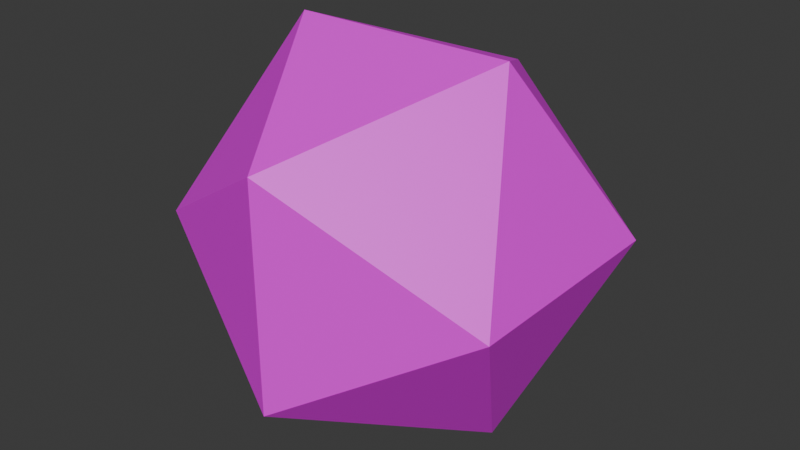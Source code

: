 # Source: d20.blend  (saved by Blender 4.5.91; exported with 4.5.12 LTS)
import bpy
from mathutils import Matrix  # noqa: F401  (used for matrix-valued properties, if any)

bpy.ops.wm.read_factory_settings(use_empty=True)
scene = bpy.context.scene
scene.name = 'Scene'

# ---- collections
col_collection = bpy.data.collections.new('Collection'); scene.collection.children.link(col_collection)

# ---- images (referenced by path relative to the original .blend; pixels are not part of the script)
import os
ASSET_DIR = os.environ.get("B2B_ASSET_DIR", "")  # directory of the original .blend (textures are referenced by path, not embedded)
HERE = os.path.dirname(os.path.abspath(__file__))  # packed textures are extracted next to this script under _unpacked/

def load_image(name, relpath, width, height, colorspace="sRGB"):
    """Load a texture the original file referenced (path relative to the .blend, or extracted next to this script)."""
    p = next((c for c in (os.path.join(HERE, relpath), os.path.join(ASSET_DIR, relpath)) if relpath and os.path.exists(c)), "")
    if p:
        img = bpy.data.images.load(p, check_existing=True)
        img.name = name
    else:  # same state as the original file: an image datablock whose file is absent (Cycles renders it pink)
        img = bpy.data.images.new(name, width, height)
        img.source = "FILE"
        img.filepath = "//" + (relpath or name)
    img.colorspace_settings.name = colorspace
    return img
img_solid_base_color = load_image('Solid Base Color', 'Solid Base Color.png', 1024, 1024, 'sRGB')

# ---- materials (node trees are filled in below, after node groups)
mat_material = bpy.data.materials.new('Material')
mat_material.alpha_threshold = 0.0
mat_material.roughness = 0.5
mat_material.line_color = (0.0, 0.0, 0.0, 1.0)

# ---- material node trees
mat_material.use_nodes = True; mat_material.node_tree.nodes.clear()
_N = mat_material.node_tree.nodes; _L = mat_material.node_tree.links
n0 = _N.new('ShaderNodeOutputMaterial'); n0.name = 'Material Output'; n0.location = (200, 100)
n1 = _N.new('ShaderNodeBsdfPrincipled'); n1.name = 'Principled BSDF'; n1.location = (-200, 100)
n1.inputs[3].default_value = 1.45
n2 = _N.new('ShaderNodeTexImage'); n2.name = 'Image Texture'; n2.location = (-490, 80)
n2.image = img_solid_base_color
_L.new(n1.outputs[0], n0.inputs[0])
_L.new(n2.outputs[0], n1.inputs[0])
n0.is_active_output = True

# ---- world
world_world = bpy.data.worlds.new('World'); scene.world = world_world
world_world.use_nodes = True; world_world.node_tree.nodes.clear()
_N = world_world.node_tree.nodes; _L = world_world.node_tree.links
n0 = _N.new('ShaderNodeOutputWorld'); n0.name = 'World Output'; n0.location = (200, 100)
n1 = _N.new('ShaderNodeBackground'); n1.name = 'Background'; n1.location = (-200, 100)
n1.inputs[0].default_value = (0.05088, 0.05088, 0.05088, 1.0)
_L.new(n1.outputs[0], n0.inputs[0])
n0.is_active_output = True
world_world.color = (0.05088, 0.05088, 0.05088)
world_world.sun_shadow_jitter_overblur = 0.0

# ---- meshes
me_solid = bpy.data.meshes.new('Solid')
me_solid.from_pydata([(0.8507, 0.5257, 0.0), (-0.8507, 0.5257, 0.0), (0.8507, -0.5257, 0.0), (-0.8507, -0.5257, 0.0), (0.5257, 0.0, 0.8507), (0.5257, 0.0, -0.8507), (-0.5257, 0.0, 0.8507), (-0.5257, 0.0, -0.8507), (0.0, 0.8507, 0.5257), (0.0, -0.8507, 0.5257), (0.0, 0.8507, -0.5257), (0.0, -0.8507, -0.5257)], [], [(0, 8, 4), (0, 5, 10), (2, 4, 9), (2, 11, 5), (1, 6, 8), (1, 10, 7), (3, 9, 6), (3, 7, 11), (0, 10, 8), (1, 8, 10), (2, 9, 11), (3, 11, 9), (4, 2, 0), (5, 0, 2), (6, 1, 3), (7, 3, 1), (8, 6, 4), (9, 4, 6), (10, 5, 7), (11, 7, 5)])
_uv = me_solid.uv_layers.new(name='UVMap')
_uv.uv.foreach_set('vector', [0.0004018, 0.0004018, 0.1425, 0.1425, 0.0004018, 0.2845, 0.1433, 0.0004018, 0.2853, 0.1425, 0.1433, 0.2845, 0.2861, 0.0004018, 0.4282, 0.1425, 0.2861, 0.2845, 0.0004018, 0.2853, 0.1425, 0.4274, 0.0004018, 0.5694, 0.1433, 0.2853, 0.2853, 0.4274, 0.1433, 0.5694, 0.2861, 0.2853, 0.4282, 0.4274, 0.2861, 0.5694, 0.429, 0.0004018, 0.571, 0.1425, 0.429, 0.2845, 0.429, 0.2853, 0.571, 0.4274, 0.429, 0.5694, 0.5718, 0.0004018, 0.7139, 0.1425, 0.5718, 0.2845, 0.5718, 0.2853, 0.7139, 0.4274, 0.5718, 0.5694, 0.0004018, 0.5702, 0.1425, 0.7123, 0.0004018, 0.8543, 0.1433, 0.5702, 0.2853, 0.7123, 0.1433, 0.8543, 0.2861, 0.5702, 0.4282, 0.7123, 0.2861, 0.8543, 0.429, 0.5702, 0.571, 0.7123, 0.429, 0.8543, 0.5718, 0.5702, 0.7139, 0.7123, 0.5718, 0.8543, 0.7147, 0.0004018, 0.8567, 0.1425, 0.7147, 0.2845, 0.7147, 0.2853, 0.8567, 0.4274, 0.7147, 0.5694, 0.7147, 0.5702, 0.8567, 0.7123, 0.7147, 0.8543, 0.8575, 0.0004018, 0.9996, 0.1425, 0.8575, 0.2845, 0.8575, 0.2853, 0.9996, 0.4274, 0.8575, 0.5694])
_ca = me_solid.color_attributes.new('Attribute', 'BYTE_COLOR', 'CORNER')
_ca.data.foreach_set('color', [1.0, 1.0, 1.0, 1.0, 1.0, 1.0, 1.0, 1.0, 1.0, 1.0, 1.0, 1.0, 1.0, 1.0, 1.0, 1.0, 1.0, 1.0, 1.0, 1.0, 1.0, 1.0, 1.0, 1.0, 1.0, 1.0, 1.0, 1.0, 1.0, 1.0, 1.0, 1.0, 1.0, 1.0, 1.0, 1.0, 1.0, 1.0, 1.0, 1.0, 1.0, 1.0, 1.0, 1.0, 1.0, 1.0, 1.0, 1.0, 1.0, 1.0, 1.0, 1.0, 1.0, 1.0, 1.0, 1.0, 1.0, 1.0, 1.0, 1.0, 1.0, 1.0, 1.0, 1.0, 1.0, 1.0, 1.0, 1.0, 1.0, 1.0, 1.0, 1.0, 1.0, 1.0, 1.0, 1.0, 1.0, 1.0, 1.0, 1.0, 1.0, 1.0, 1.0, 1.0, 1.0, 1.0, 1.0, 1.0, 1.0, 1.0, 1.0, 1.0, 1.0, 1.0, 1.0, 1.0, 1.0, 1.0, 1.0, 1.0, 1.0, 1.0, 1.0, 1.0, 1.0, 1.0, 1.0, 1.0, 1.0, 1.0, 1.0, 1.0, 1.0, 1.0, 1.0, 1.0, 1.0, 1.0, 1.0, 1.0, 1.0, 1.0, 1.0, 1.0, 1.0, 1.0, 1.0, 1.0, 1.0, 1.0, 1.0, 1.0, 1.0, 1.0, 1.0, 1.0, 1.0, 1.0, 1.0, 1.0, 1.0, 1.0, 1.0, 1.0, 1.0, 1.0, 1.0, 1.0, 1.0, 1.0, 1.0, 1.0, 1.0, 1.0, 1.0, 1.0, 1.0, 1.0, 1.0, 1.0, 1.0, 1.0, 1.0, 1.0, 1.0, 1.0, 1.0, 1.0, 1.0, 1.0, 1.0, 1.0, 1.0, 1.0, 1.0, 1.0, 1.0, 1.0, 1.0, 1.0, 1.0, 1.0, 1.0, 1.0, 1.0, 1.0, 1.0, 1.0, 1.0, 1.0, 1.0, 1.0, 1.0, 1.0, 1.0, 1.0, 1.0, 1.0, 1.0, 1.0, 1.0, 1.0, 1.0, 1.0, 1.0, 1.0, 1.0, 1.0, 1.0, 1.0, 1.0, 1.0, 1.0, 1.0, 1.0, 1.0, 1.0, 1.0, 1.0, 1.0, 1.0, 1.0, 1.0, 1.0, 1.0, 1.0, 1.0, 1.0, 1.0, 1.0, 1.0, 1.0, 1.0, 1.0, 1.0, 1.0, 1.0, 1.0, 1.0, 1.0])
me_solid.materials.append(mat_material)
me_solid.use_paint_bone_selection = False
me_solid.use_paint_mask = True
me_solid.update()

# ---- objects
ob_solid = bpy.data.objects.new('Solid', me_solid)

# ---- transforms, parenting, visibility, modifiers, constraints
ob_solid.location = (0.0, 0.0, 0.0)

# ---- collection membership
col_collection.objects.link(ob_solid)

# ---- scene / render settings (as saved in the file)
scene.frame_start = 1; scene.frame_end = 250; scene.frame_set(1)
scene.render.engine = 'BLENDER_EEVEE_NEXT'
bpy.context.view_layer.update()

# ---- added for rendering (the .blend has no active camera and no usable light): camera, sun
cam_auto = bpy.data.cameras.new('AutoCamera')
cam_auto.lens = 50.0
cam_auto.sensor_width = 36.0
cam_auto.clip_end = 1000.0
ob_auto_camera = bpy.data.objects.new('AutoCamera', cam_auto)
scene.collection.objects.link(ob_auto_camera)
ob_auto_camera.location = (2.7264, -3.27168, 2.18112)
ob_auto_camera.rotation_euler = (1.09748, -7.21219e-08, 0.694738)
scene.camera = ob_auto_camera
light_auto_sun = bpy.data.lights.new('AutoSun', 'SUN')
light_auto_sun.energy = 3.0
light_auto_sun.angle = 0.0523599
ob_auto_sun = bpy.data.objects.new('AutoSun', light_auto_sun)
scene.collection.objects.link(ob_auto_sun)
ob_auto_sun.rotation_euler = (0.872665, 0.174533, 0.523599)
bpy.context.view_layer.update()

